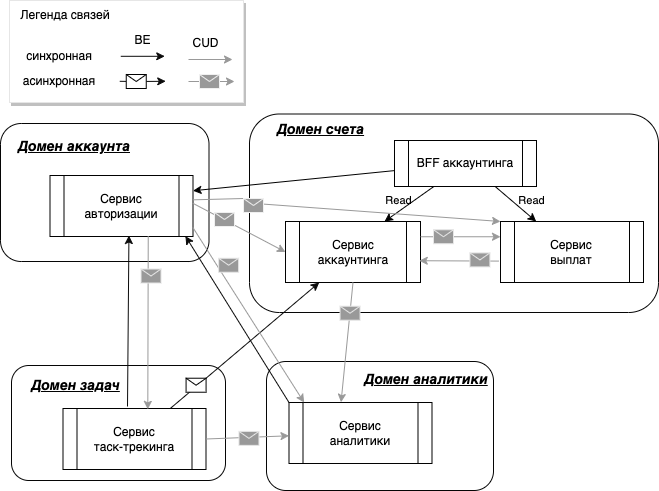

The diagram above was exported from draw.io. Its source (the exported page's mxGraphModel, read from the mxfile embedded in the PNG):
<mxGraphModel dx="614" dy="482" grid="0" gridSize="10" guides="1" tooltips="1" connect="1" arrows="1" fold="1" page="1" pageScale="1" pageWidth="827" pageHeight="1169" background="#ffffff" math="0" shadow="0">
  <root>
    <mxCell id="0" />
    <mxCell id="1" parent="0" />
    <mxCell id="175" value="" style="group" parent="1" vertex="1" connectable="0">
      <mxGeometry x="312" y="369" width="227" height="129" as="geometry" />
    </mxCell>
    <mxCell id="116" value="" style="rounded=1;whiteSpace=wrap;html=1;fillColor=#FFF;strokeColor=#050505;" parent="175" vertex="1">
      <mxGeometry width="227" height="129" as="geometry" />
    </mxCell>
    <mxCell id="118" value="&lt;font style=&quot;font-size: 14px;&quot; color=&quot;#000000&quot;&gt;&lt;b&gt;&lt;i&gt;&lt;u&gt;Домен аналитики&lt;/u&gt;&lt;/i&gt;&lt;/b&gt;&lt;/font&gt;" style="text;strokeColor=none;align=center;fillColor=none;html=1;verticalAlign=middle;whiteSpace=wrap;rounded=0;" parent="175" vertex="1">
      <mxGeometry x="90" y="3" width="140" height="30" as="geometry" />
    </mxCell>
    <mxCell id="151" value="Сервис &lt;br&gt;аналитики" style="shape=process;whiteSpace=wrap;html=1;backgroundOutline=1;" parent="175" vertex="1">
      <mxGeometry x="22.5" y="41" width="143" height="61" as="geometry" />
    </mxCell>
    <mxCell id="113" value="" style="rounded=1;whiteSpace=wrap;html=1;fillColor=#FFF;strokeColor=#050505;" parent="1" vertex="1">
      <mxGeometry x="295" y="121.5" width="409" height="198.5" as="geometry" />
    </mxCell>
    <mxCell id="119" value="&lt;font style=&quot;font-size: 14px;&quot; color=&quot;#000000&quot;&gt;&lt;b&gt;&lt;i&gt;&lt;u&gt;Домен счета&lt;/u&gt;&lt;/i&gt;&lt;/b&gt;&lt;/font&gt;" style="text;strokeColor=none;align=center;fillColor=none;html=1;verticalAlign=middle;whiteSpace=wrap;rounded=0;" parent="1" vertex="1">
      <mxGeometry x="312" y="121.5" width="109" height="30" as="geometry" />
    </mxCell>
    <mxCell id="143" value="Сервис &lt;br&gt;аккаунтинга" style="shape=process;whiteSpace=wrap;html=1;backgroundOutline=1;" parent="1" vertex="1">
      <mxGeometry x="331" y="229" width="135" height="61" as="geometry" />
    </mxCell>
    <mxCell id="147" value="Сервис &lt;br&gt;выплат" style="shape=process;whiteSpace=wrap;html=1;backgroundOutline=1;" parent="1" vertex="1">
      <mxGeometry x="546" y="229" width="143" height="61" as="geometry" />
    </mxCell>
    <mxCell id="173" value="" style="group" parent="1" vertex="1" connectable="0">
      <mxGeometry x="57" y="373" width="214" height="115" as="geometry" />
    </mxCell>
    <mxCell id="114" value="" style="rounded=1;whiteSpace=wrap;html=1;fillColor=#FFF;strokeColor=#050505;" parent="173" vertex="1">
      <mxGeometry width="214" height="115" as="geometry" />
    </mxCell>
    <mxCell id="117" value="&lt;font style=&quot;font-size: 14px;&quot; color=&quot;#000000&quot;&gt;&lt;b&gt;&lt;i&gt;&lt;u&gt;Домен задач&lt;/u&gt;&lt;/i&gt;&lt;/b&gt;&lt;/font&gt;" style="text;strokeColor=none;align=center;fillColor=none;html=1;verticalAlign=middle;whiteSpace=wrap;rounded=0;" parent="173" vertex="1">
      <mxGeometry x="10" y="5" width="109" height="30" as="geometry" />
    </mxCell>
    <mxCell id="129" value="Сервис &lt;br&gt;таск-трекинга" style="shape=process;whiteSpace=wrap;html=1;backgroundOutline=1;" parent="173" vertex="1">
      <mxGeometry x="51.5" y="43" width="143" height="61" as="geometry" />
    </mxCell>
    <mxCell id="174" value="" style="group" parent="1" vertex="1" connectable="0">
      <mxGeometry x="46" y="131" width="208.5" height="138" as="geometry" />
    </mxCell>
    <mxCell id="115" value="" style="rounded=1;whiteSpace=wrap;html=1;fillColor=#FFF;strokeColor=#050505;align=right;" parent="174" vertex="1">
      <mxGeometry width="208.5" height="138" as="geometry" />
    </mxCell>
    <mxCell id="121" value="Сервис авторизации" style="shape=process;whiteSpace=wrap;html=1;backgroundOutline=1;" parent="174" vertex="1">
      <mxGeometry x="49.5" y="52" width="143" height="61" as="geometry" />
    </mxCell>
    <mxCell id="120" value="&lt;font style=&quot;font-size: 14px;&quot; color=&quot;#000000&quot;&gt;&lt;b&gt;&lt;i&gt;&lt;u&gt;Домен аккаунта&lt;/u&gt;&lt;/i&gt;&lt;/b&gt;&lt;/font&gt;" style="text;strokeColor=none;align=center;fillColor=none;html=1;verticalAlign=middle;whiteSpace=wrap;rounded=0;" parent="174" vertex="1">
      <mxGeometry x="14" y="8" width="120" height="30" as="geometry" />
    </mxCell>
    <mxCell id="139" value="" style="endArrow=classic;html=1;strokeColor=#0A0A0A;exitX=0.75;exitY=0;exitDx=0;exitDy=0;entryX=0.25;entryY=1;entryDx=0;entryDy=0;" parent="1" source="129" target="143" edge="1">
      <mxGeometry relative="1" as="geometry">
        <mxPoint x="219" y="397" as="sourcePoint" />
        <mxPoint x="279" y="347" as="targetPoint" />
        <Array as="points" />
      </mxGeometry>
    </mxCell>
    <mxCell id="140" value="" style="shape=message;html=1;outlineConnect=0;" parent="139" vertex="1">
      <mxGeometry width="20" height="14" relative="1" as="geometry">
        <mxPoint x="-59" y="33" as="offset" />
      </mxGeometry>
    </mxCell>
    <mxCell id="180" value="" style="endArrow=classic;html=1;strokeColor=#999999;exitX=0.999;exitY=0.852;exitDx=0;exitDy=0;entryX=0.106;entryY=0.001;entryDx=0;entryDy=0;entryPerimeter=0;exitPerimeter=0;" parent="1" source="121" target="151" edge="1">
      <mxGeometry relative="1" as="geometry">
        <mxPoint x="196.019" y="253.45100000000002" as="sourcePoint" />
        <mxPoint x="194.50199999999995" y="426.183" as="targetPoint" />
        <Array as="points" />
      </mxGeometry>
    </mxCell>
    <mxCell id="181" value="" style="shape=message;html=1;outlineConnect=0;strokeColor=#E6E6E6;fillColor=#999999;" parent="180" vertex="1">
      <mxGeometry width="20" height="14" relative="1" as="geometry">
        <mxPoint x="-30" y="-57" as="offset" />
      </mxGeometry>
    </mxCell>
    <mxCell id="186" style="edgeStyle=none;html=1;entryX=0.552;entryY=0.984;entryDx=0;entryDy=0;entryPerimeter=0;strokeColor=#0A0A0A;fontColor=#000000;fillColor=#050505;" parent="1" target="121" edge="1">
      <mxGeometry relative="1" as="geometry">
        <mxPoint x="173" y="414" as="sourcePoint" />
        <mxPoint x="160.269" y="254.06100000000015" as="targetPoint" />
        <Array as="points" />
      </mxGeometry>
    </mxCell>
    <mxCell id="192" style="edgeStyle=none;html=1;entryX=0.947;entryY=0.993;entryDx=0;entryDy=0;entryPerimeter=0;strokeColor=#0A0A0A;fontColor=#000000;fillColor=#050505;exitX=0;exitY=0;exitDx=0;exitDy=0;" parent="1" source="151" target="121" edge="1">
      <mxGeometry relative="1" as="geometry">
        <mxPoint x="183" y="424" as="sourcePoint" />
        <mxPoint x="184.43599999999992" y="253.024" as="targetPoint" />
        <Array as="points" />
      </mxGeometry>
    </mxCell>
    <mxCell id="212" value="" style="rounded=0;whiteSpace=wrap;html=1;labelBackgroundColor=none;strokeColor=#E6E6E6;fontColor=#000000;fillColor=#FFFFFF;shadow=1;" parent="1" vertex="1">
      <mxGeometry x="55" y="8" width="234" height="102" as="geometry" />
    </mxCell>
    <mxCell id="185" style="edgeStyle=none;html=1;strokeColor=#0A0A0A;fontColor=#000000;fillColor=#050505;" parent="1" edge="1">
      <mxGeometry relative="1" as="geometry">
        <mxPoint x="166.25" y="63.8" as="sourcePoint" />
        <mxPoint x="210.25" y="63.8" as="targetPoint" />
      </mxGeometry>
    </mxCell>
    <mxCell id="187" style="edgeStyle=none;html=1;strokeColor=#0A0A0A;fontColor=#000000;fillColor=#050505;startArrow=none;" parent="1" source="188" edge="1">
      <mxGeometry relative="1" as="geometry">
        <mxPoint x="165.25" y="88.8" as="sourcePoint" />
        <mxPoint x="211.25" y="88.8" as="targetPoint" />
      </mxGeometry>
    </mxCell>
    <mxCell id="189" value="синхронная" style="text;strokeColor=none;align=center;fillColor=none;html=1;verticalAlign=middle;whiteSpace=wrap;rounded=0;labelBackgroundColor=none;fontColor=#000000;" parent="1" vertex="1">
      <mxGeometry x="66" y="49" width="78" height="30" as="geometry" />
    </mxCell>
    <mxCell id="190" value="асинхронная" style="text;strokeColor=none;align=center;fillColor=none;html=1;verticalAlign=middle;whiteSpace=wrap;rounded=0;labelBackgroundColor=none;fontColor=#000000;" parent="1" vertex="1">
      <mxGeometry x="66" y="74" width="78" height="30" as="geometry" />
    </mxCell>
    <mxCell id="203" style="edgeStyle=none;html=1;strokeColor=#999999;fontColor=#000000;fillColor=#050505;" parent="1" edge="1">
      <mxGeometry relative="1" as="geometry">
        <mxPoint x="234" y="67.00000000000006" as="sourcePoint" />
        <mxPoint x="278" y="67.00000000000006" as="targetPoint" />
      </mxGeometry>
    </mxCell>
    <mxCell id="211" value="Легенда связей" style="text;strokeColor=none;align=center;fillColor=none;html=1;verticalAlign=middle;whiteSpace=wrap;rounded=0;labelBackgroundColor=none;fontColor=#000000;" parent="1" vertex="1">
      <mxGeometry x="60" y="8" width="102" height="30" as="geometry" />
    </mxCell>
    <mxCell id="213" value="BE" style="text;strokeColor=none;align=center;fillColor=none;html=1;verticalAlign=middle;whiteSpace=wrap;rounded=0;labelBackgroundColor=none;fontColor=#000000;" parent="1" vertex="1">
      <mxGeometry x="171.75" y="33" width="33" height="30" as="geometry" />
    </mxCell>
    <mxCell id="214" value="CUD" style="text;strokeColor=none;align=center;fillColor=none;html=1;verticalAlign=middle;whiteSpace=wrap;rounded=0;labelBackgroundColor=none;fontColor=#000000;" parent="1" vertex="1">
      <mxGeometry x="235" y="41" width="33" height="20" as="geometry" />
    </mxCell>
    <mxCell id="216" value="" style="edgeStyle=none;html=1;strokeColor=#0A0A0A;fontColor=#000000;fillColor=#050505;endArrow=none;" parent="1" target="188" edge="1">
      <mxGeometry relative="1" as="geometry">
        <mxPoint x="165.25" y="88.80000000000001" as="sourcePoint" />
        <mxPoint x="211.25" y="88.80000000000001" as="targetPoint" />
      </mxGeometry>
    </mxCell>
    <mxCell id="188" value="" style="shape=message;html=1;outlineConnect=0;" parent="1" vertex="1">
      <mxGeometry x="171.74878787878777" y="82.00000000000023" width="20" height="14" as="geometry" />
    </mxCell>
    <mxCell id="218" value="" style="group" parent="1" vertex="1" connectable="0">
      <mxGeometry x="234" y="82.00000000000023" width="46" height="14" as="geometry" />
    </mxCell>
    <mxCell id="204" style="edgeStyle=none;html=1;strokeColor=#999999;fontColor=#000000;fillColor=#757575;" parent="218" edge="1">
      <mxGeometry relative="1" as="geometry">
        <mxPoint y="6.9999999999998295" as="sourcePoint" />
        <mxPoint x="46" y="6.9999999999998295" as="targetPoint" />
      </mxGeometry>
    </mxCell>
    <mxCell id="205" value="" style="shape=message;html=1;outlineConnect=0;strokeColor=#F0F0F0;fillColor=#999999;" parent="218" vertex="1">
      <mxGeometry x="10.998787878787766" width="20" height="14" as="geometry" />
    </mxCell>
    <mxCell id="223" style="edgeStyle=none;html=1;strokeColor=#999999;fontColor=#000000;fillColor=#757575;exitX=0.998;exitY=0.454;exitDx=0;exitDy=0;exitPerimeter=0;entryX=0;entryY=0.5;entryDx=0;entryDy=0;" parent="1" source="121" target="143" edge="1">
      <mxGeometry relative="1" as="geometry">
        <mxPoint x="244" y="211.00000000000006" as="sourcePoint" />
        <mxPoint x="290" y="211.00000000000006" as="targetPoint" />
      </mxGeometry>
    </mxCell>
    <mxCell id="224" value="" style="shape=message;html=1;outlineConnect=0;strokeColor=#F0F0F0;fillColor=#999999;" parent="1" vertex="1">
      <mxGeometry x="259.99878787878777" y="220.00000000000023" width="20" height="14" as="geometry" />
    </mxCell>
    <mxCell id="227" value="" style="endArrow=classic;html=1;strokeColor=#999999;exitX=0.5;exitY=1;exitDx=0;exitDy=0;entryX=0.364;entryY=-0.004;entryDx=0;entryDy=0;entryPerimeter=0;" parent="1" source="143" target="151" edge="1">
      <mxGeometry relative="1" as="geometry">
        <mxPoint x="248.35699999999997" y="244.97199999999998" as="sourcePoint" />
        <mxPoint x="352.15800000000013" y="424.0609999999999" as="targetPoint" />
        <Array as="points" />
      </mxGeometry>
    </mxCell>
    <mxCell id="228" value="" style="shape=message;html=1;outlineConnect=0;strokeColor=#E6E6E6;fillColor=#999999;" parent="227" vertex="1">
      <mxGeometry width="20" height="14" relative="1" as="geometry">
        <mxPoint x="-7" y="-36" as="offset" />
      </mxGeometry>
    </mxCell>
    <mxCell id="229" value="" style="endArrow=classic;html=1;strokeColor=#999999;exitX=1;exitY=0.5;exitDx=0;exitDy=0;" parent="1" source="129" target="151" edge="1">
      <mxGeometry relative="1" as="geometry">
        <mxPoint x="258.35699999999997" y="254.97199999999998" as="sourcePoint" />
        <mxPoint x="362.15800000000013" y="434.0609999999999" as="targetPoint" />
        <Array as="points" />
      </mxGeometry>
    </mxCell>
    <mxCell id="230" value="" style="shape=message;html=1;outlineConnect=0;strokeColor=#E6E6E6;fillColor=#999999;" parent="229" vertex="1">
      <mxGeometry width="20" height="14" relative="1" as="geometry">
        <mxPoint x="-9" y="-6" as="offset" />
      </mxGeometry>
    </mxCell>
    <mxCell id="231" value="" style="endArrow=classic;html=1;strokeColor=#999999;exitX=0.687;exitY=0.992;exitDx=0;exitDy=0;entryX=0.593;entryY=0.014;entryDx=0;entryDy=0;entryPerimeter=0;exitPerimeter=0;" parent="1" source="121" target="129" edge="1">
      <mxGeometry relative="1" as="geometry">
        <mxPoint x="268.35699999999997" y="264.972" as="sourcePoint" />
        <mxPoint x="372.15800000000013" y="444.0609999999999" as="targetPoint" />
        <Array as="points" />
      </mxGeometry>
    </mxCell>
    <mxCell id="232" value="" style="shape=message;html=1;outlineConnect=0;strokeColor=#E6E6E6;fillColor=#999999;" parent="231" vertex="1">
      <mxGeometry width="20" height="14" relative="1" as="geometry">
        <mxPoint x="-7" y="-54" as="offset" />
      </mxGeometry>
    </mxCell>
    <mxCell id="233" value="" style="endArrow=classic;html=1;strokeColor=#999999;exitX=1;exitY=0.25;exitDx=0;exitDy=0;entryX=0;entryY=0.25;entryDx=0;entryDy=0;" parent="1" source="143" target="147" edge="1">
      <mxGeometry relative="1" as="geometry">
        <mxPoint x="408.5" y="251.5" as="sourcePoint" />
        <mxPoint x="408.5" y="424" as="targetPoint" />
        <Array as="points" />
      </mxGeometry>
    </mxCell>
    <mxCell id="234" value="" style="shape=message;html=1;outlineConnect=0;strokeColor=#E6E6E6;fillColor=#999999;" parent="233" vertex="1">
      <mxGeometry width="20" height="14" relative="1" as="geometry">
        <mxPoint x="-27" y="-7" as="offset" />
      </mxGeometry>
    </mxCell>
    <mxCell id="235" value="" style="endArrow=classic;html=1;strokeColor=#999999;exitX=-0.011;exitY=0.649;exitDx=0;exitDy=0;entryX=0.991;entryY=0.643;entryDx=0;entryDy=0;exitPerimeter=0;entryPerimeter=0;" parent="1" source="147" target="143" edge="1">
      <mxGeometry relative="1" as="geometry">
        <mxPoint x="476" y="205.75" as="sourcePoint" />
        <mxPoint x="554" y="205.75" as="targetPoint" />
        <Array as="points" />
      </mxGeometry>
    </mxCell>
    <mxCell id="236" value="" style="shape=message;html=1;outlineConnect=0;strokeColor=#E6E6E6;fillColor=#999999;" parent="235" vertex="1">
      <mxGeometry width="20" height="14" relative="1" as="geometry">
        <mxPoint x="11" y="-8" as="offset" />
      </mxGeometry>
    </mxCell>
    <mxCell id="243" style="edgeStyle=none;html=1;entryX=1;entryY=0.25;entryDx=0;entryDy=0;strokeColor=#000000;fontColor=#000000;fillColor=#757575;" parent="1" source="239" target="121" edge="1">
      <mxGeometry relative="1" as="geometry" />
    </mxCell>
    <mxCell id="239" value="BFF аккаунтинга" style="shape=process;whiteSpace=wrap;html=1;backgroundOutline=1;" parent="1" vertex="1">
      <mxGeometry x="440" y="148" width="142" height="46" as="geometry" />
    </mxCell>
    <mxCell id="247" value="" style="endArrow=classic;html=1;strokeColor=#000000;fontColor=#000000;fillColor=#757575;exitX=0.709;exitY=1;exitDx=0;exitDy=0;exitPerimeter=0;" parent="1" source="239" target="147" edge="1">
      <mxGeometry relative="1" as="geometry">
        <mxPoint x="553" y="393" as="sourcePoint" />
        <mxPoint x="653" y="393" as="targetPoint" />
      </mxGeometry>
    </mxCell>
    <mxCell id="248" value="Read" style="edgeLabel;resizable=0;html=1;align=center;verticalAlign=middle;shadow=1;labelBackgroundColor=none;strokeColor=#E6E6E6;fontColor=#000000;fillColor=#999999;" parent="247" connectable="0" vertex="1">
      <mxGeometry relative="1" as="geometry">
        <mxPoint x="15" y="-4" as="offset" />
      </mxGeometry>
    </mxCell>
    <mxCell id="251" value="" style="endArrow=classic;html=1;strokeColor=#000000;fontColor=#000000;fillColor=#757575;exitX=0.293;exitY=1;exitDx=0;exitDy=0;exitPerimeter=0;entryX=0.75;entryY=0;entryDx=0;entryDy=0;" parent="1" edge="1">
      <mxGeometry relative="1" as="geometry">
        <mxPoint x="479.3560000000002" y="194" as="sourcePoint" />
        <mxPoint x="430" y="229" as="targetPoint" />
      </mxGeometry>
    </mxCell>
    <mxCell id="252" value="Read" style="edgeLabel;resizable=0;html=1;align=center;verticalAlign=middle;shadow=1;labelBackgroundColor=none;strokeColor=#E6E6E6;fontColor=#000000;fillColor=#999999;" parent="251" connectable="0" vertex="1">
      <mxGeometry relative="1" as="geometry">
        <mxPoint x="-11" y="-4" as="offset" />
      </mxGeometry>
    </mxCell>
    <mxCell id="253" style="edgeStyle=none;html=1;strokeColor=#999999;fontColor=#000000;fillColor=#757575;exitX=0.999;exitY=0.399;exitDx=0;exitDy=0;exitPerimeter=0;entryX=0;entryY=0;entryDx=0;entryDy=0;startArrow=none;" parent="1" source="254" target="147" edge="1">
      <mxGeometry relative="1" as="geometry">
        <mxPoint x="248.21399999999994" y="220.69399999999996" as="sourcePoint" />
        <mxPoint x="341" y="269.5" as="targetPoint" />
      </mxGeometry>
    </mxCell>
    <mxCell id="255" value="" style="edgeStyle=none;html=1;strokeColor=#999999;fontColor=#000000;fillColor=#757575;exitX=0.999;exitY=0.399;exitDx=0;exitDy=0;exitPerimeter=0;entryX=0;entryY=0;entryDx=0;entryDy=0;endArrow=none;" parent="1" source="121" target="254" edge="1">
      <mxGeometry relative="1" as="geometry">
        <mxPoint x="238.35699999999997" y="207.33900000000006" as="sourcePoint" />
        <mxPoint x="546" y="229" as="targetPoint" />
      </mxGeometry>
    </mxCell>
    <mxCell id="254" value="" style="shape=message;html=1;outlineConnect=0;strokeColor=#F0F0F0;fillColor=#999999;" parent="1" vertex="1">
      <mxGeometry x="288.99878787878777" y="206.00000000000023" width="20" height="14" as="geometry" />
    </mxCell>
  </root>
</mxGraphModel>